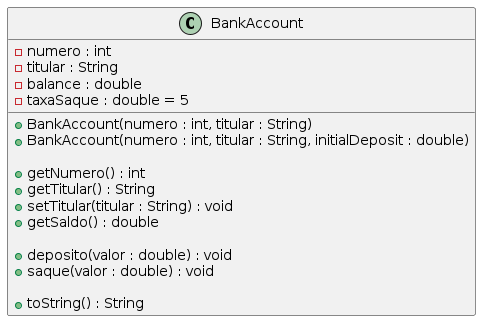

The diagram above was rendered by PlantUML. Its source (embedded in the PNG):
@startuml
class BankAccount {

    - numero : int
    - titular : String
    - balance : double
    - taxaSaque : double = 5

    + BankAccount(numero : int, titular : String)
    + BankAccount(numero : int, titular : String, initialDeposit : double)

    + getNumero() : int
    + getTitular() : String
    + setTitular(titular : String) : void
    + getSaldo() : double

    + deposito(valor : double) : void
    + saque(valor : double) : void

    + toString() : String
}
@enduml